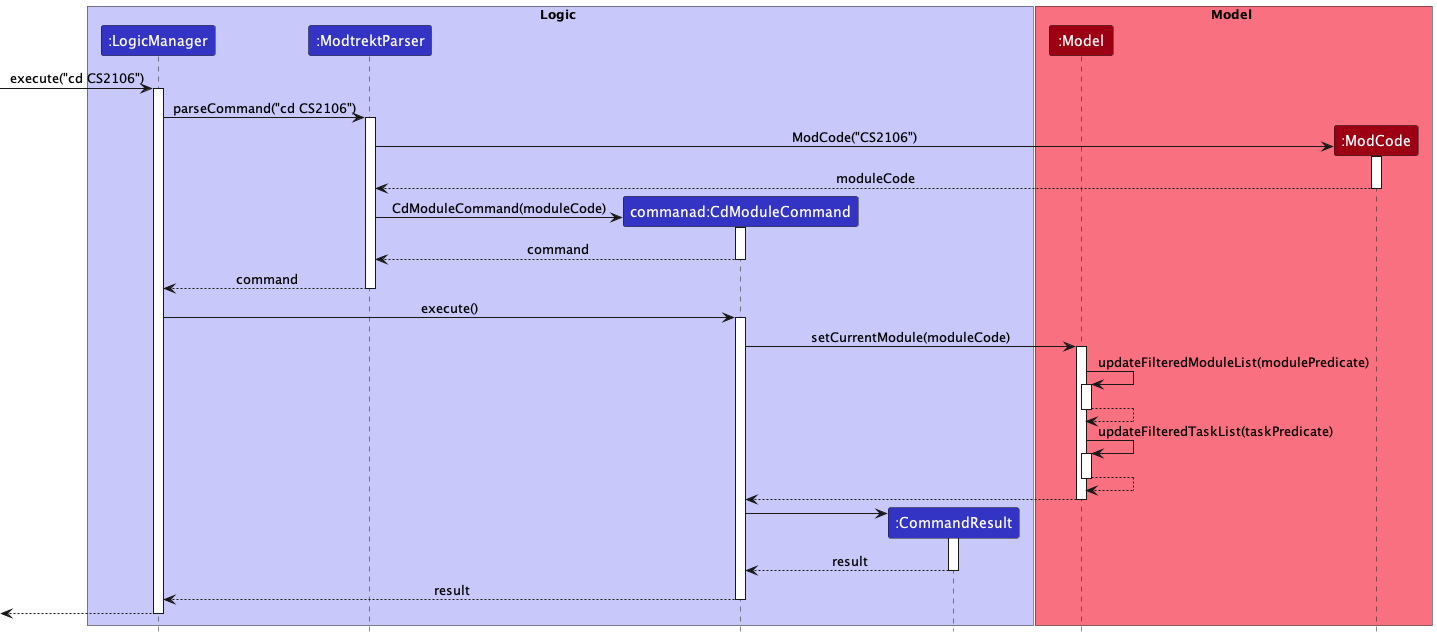

The diagram above was rendered by PlantUML. Its source (embedded in the PNG):
@startuml
!include ./style.puml
<style>
</style>
box Logic LOGIC_COLOR_T1
participant ":LogicManager" as LogicManager LOGIC_COLOR
participant ":ModtrektParser" as ModtrektParser LOGIC_COLOR
participant "commanad:CdModuleCommand" as CdModuleCommand LOGIC_COLOR
participant ":CommandResult" as CommandResult LOGIC_COLOR
end box

box Model MODEL_COLOR_T1
participant ":Model" as Model MODEL_COLOR
participant ":ModCode" as ModCode MODEL_COLOR
end box

[-> LogicManager : execute("cd CS2106")
activate LogicManager

LogicManager -> ModtrektParser : parseCommand("cd CS2106")
activate ModtrektParser

create ModCode
ModtrektParser -> ModCode : ModCode("CS2106")
activate ModCode

ModCode --> ModtrektParser : moduleCode
deactivate ModCode

create CdModuleCommand
ModtrektParser -> CdModuleCommand : CdModuleCommand(moduleCode)
activate CdModuleCommand

CdModuleCommand --> ModtrektParser : command
deactivate CdModuleCommand

ModtrektParser --> LogicManager : command
deactivate ModtrektParser

LogicManager -> CdModuleCommand : execute()
activate CdModuleCommand

CdModuleCommand -> Model : setCurrentModule(moduleCode)
activate Model

Model -> Model : updateFilteredModuleList(modulePredicate)
activate Model
Model --> Model
deactivate Model

Model -> Model : updateFilteredTaskList(taskPredicate)
activate Model
Model --> Model
deactivate Model


Model --> CdModuleCommand
deactivate Model

create CommandResult
CdModuleCommand -> CommandResult
activate CommandResult

CommandResult --> CdModuleCommand : result
deactivate CommandResult

CdModuleCommand --> LogicManager : result
deactivate CdModuleCommand

[<--LogicManager
deactivate LogicManager
@enduml